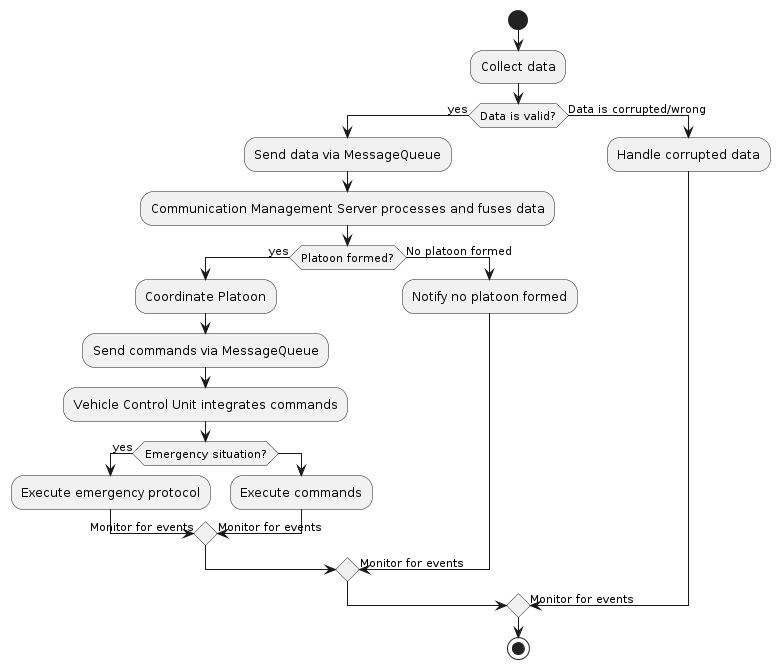

The diagram above was rendered by PlantUML. Its source (embedded in the PNG):
@startuml
start
:Collect data;

if (Data is valid?) then (yes)
    :Send data via MessageQueue;
    :Communication Management Server processes and fuses data;

    if (Platoon formed?) then (yes)
        :Coordinate Platoon;
        :Send commands via MessageQueue;
        :Vehicle Control Unit integrates commands;

        if (Emergency situation?) then (yes)
            :Execute emergency protocol;
            -> Monitor for events;
        else
            :Execute commands;
            -> Monitor for events;
        endif

    else (No platoon formed)
        :Notify no platoon formed;
        -> Monitor for events;
    endif

else (Data is corrupted/wrong)
    :Handle corrupted data;
    -> Monitor for events;
endif

stop
@enduml